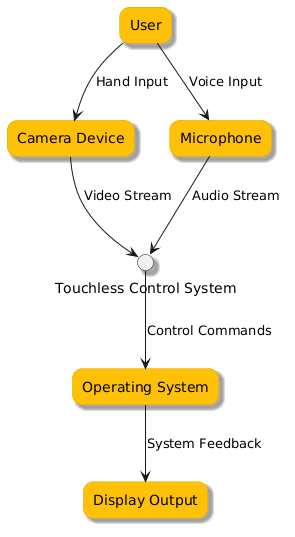

The diagram above was rendered by PlantUML. Its source (embedded in the PNG):
@startuml
skinparam shadowing true
skinparam roundcorner 20

skinparam rectangle {
    BackgroundColor #FFC107
    BorderColor #E0A800
    FontColor #000000
}

skinparam circle {
    BackgroundColor #FFF8E1
    BorderColor #E0A800
    FontColor #000000
}

rectangle "User" as User
rectangle "Camera Device" as Camera
rectangle "Microphone" as Mic
rectangle "Operating System" as OS
rectangle "Display Output" as Display

circle "Touchless Control System" as System

User --> Camera : Hand Input
User --> Mic : Voice Input

Camera --> System : Video Stream
Mic --> System : Audio Stream

System --> OS : Control Commands
OS --> Display : System Feedback
@enduml